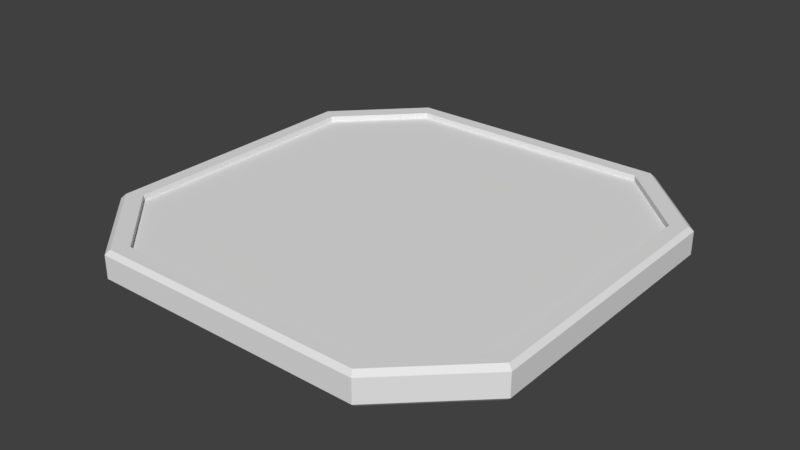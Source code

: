 # Source: StepA.blend  (saved by Blender 2.79.7; exported with 4.5.12 LTS)
import bpy
from mathutils import Matrix  # noqa: F401  (used for matrix-valued properties, if any)

bpy.ops.wm.read_factory_settings(use_empty=True)
scene = bpy.context.scene
scene.name = 'Scene'

# ---- collections
col_collection_1 = bpy.data.collections.new('Collection 1'); scene.collection.children.link(col_collection_1)

# ---- materials (node trees are filled in below, after node groups)
mat_m1lambert3_v = bpy.data.materials.new('m1lambert3_v')
mat_m1lambert3_v.alpha_threshold = 0.0
mat_m1lambert3_v.use_transparent_shadow = False
mat_m1lambert3_v.roughness = 0.5

# ---- material node trees

# ---- world
world_world = bpy.data.worlds.new('World'); scene.world = world_world
world_world.color = (0.05088, 0.05088, 0.05088)
world_world.use_sun_shadow = False
world_world.sun_shadow_jitter_overblur = 0.0

# ---- meshes
me_plane_014 = bpy.data.meshes.new('Plane.014')
me_plane_014.from_pydata([(1.0, 1.0, 0.0), (0.8896, 0.8896, 0.0), (-0.8896, 0.8896, 0.0), (-0.8896, -0.8896, 0.0), (0.8896, -0.8896, 0.0), (-1.108, 0.9279, 0.0), (-1.878, -1.247, 0.0), (-1.878, 1.247, 0.0), (0.9279, 1.108, 0.0), (-0.9279, 1.108, 0.0), (-1.247, 1.878, 0.0), (1.247, -1.878, 0.0), (-1.247, -1.878, 0.0), (-1.207, 0.8619, 0.0), (-1.207, -0.8619, 0.0), (-1.779, -1.099, 0.0), (-1.779, 1.099, 0.0), (1.207, -0.8619, 0.0), (1.207, 0.8619, 0.0), (1.779, 1.099, 0.0), (1.779, -1.099, 0.0), (0.8619, 1.207, 0.0), (-0.8619, 1.207, 0.0), (-1.099, 1.779, 0.0), (1.099, 1.779, 0.0), (-0.8619, -1.207, 0.0), (0.8619, -1.207, 0.0), (1.099, -1.779, 0.0), (-1.099, -1.779, 0.0), (-1.108, -0.9279, 0.0), (1.108, -0.9279, 0.0), (1.108, 0.9279, 0.0), (1.878, 1.247, 0.0), (1.878, -1.247, 0.0), (1.247, 1.878, 0.0), (-0.9279, -1.108, 0.0), (0.9279, -1.108, 0.0), (1.0, -1.0, 0.0), (1.985, -1.409, 0.0), (1.985, 1.409, 0.0), (-1.985, -1.409, 0.0), (-1.985, 1.409, 0.0), (-1.0, -1.0, 0.0), (-1.0, 1.0, 0.0), (-1.409, -1.985, 0.0), (1.409, -1.985, 0.0), (-1.409, 1.985, 0.0), (1.409, 1.985, 0.0), (-2.441, -1.558, 0.0), (-2.441, 1.556, 0.0), (1.556, 2.46, 0.0), (2.47, -1.558, 0.0), (-1.558, -2.431, 0.0), (1.556, -2.431, 0.0), (-2.099, -1.579, 0.0), (-2.099, 1.579, 0.0), (2.099, 1.579, 0.0), (2.099, -1.579, 0.0), (1.21, -1.21, 0.0), (-1.21, 1.21, 0.0), (-1.579, 2.099, 0.0), (1.579, 2.099, 0.0), (1.21, 1.21, 0.0), (1.579, -2.099, 0.0), (-1.579, -2.099, 0.0), (-1.21, -1.21, 0.0), (-2.327, -1.511, 0.0), (-2.327, 1.51, 0.0), (-1.51, 2.346, 0.0), (1.51, 2.346, 0.0), (2.357, 1.509, 0.0), (2.357, -1.509, 0.0), (1.511, -2.317, 0.0), (-1.511, -2.317, 0.0), (-1.558, 2.46, 0.0), (2.47, 1.556, 0.0), (-2.441, -1.558, 0.07219), (-2.441, 1.556, 0.07219), (1.556, 2.46, 0.07219), (2.47, -1.558, 0.07219), (-1.558, -2.431, 0.07219), (1.556, -2.431, 0.07219), (-1.558, 2.46, 0.07219), (2.47, 1.556, 0.07219), (-2.664, -1.701, 0.01764), (-2.614, -1.668, 0.07219), (-2.614, 1.666, 0.07219), (-2.664, 1.698, 0.01764), (1.666, 2.633, 0.07219), (1.698, 2.683, 0.01764), (2.695, -1.701, 0.01764), (2.644, -1.668, 0.07219), (-1.668, -2.603, 0.07219), (-1.701, -2.653, 0.01764), (1.698, -2.653, 0.01764), (1.666, -2.603, 0.07219), (-1.701, 2.683, 0.01764), (-1.668, 2.633, 0.07219), (2.695, 1.698, 0.01764), (2.644, 1.666, 0.07219), (-2.609, -1.678, -0.3164), (-2.664, -1.701, -0.2619), (-2.664, 1.698, -0.2619), (-2.609, 1.676, -0.3164), (1.698, 2.683, -0.2619), (1.675, 2.629, -0.3164), (2.64, -1.677, -0.3164), (2.695, -1.701, -0.2619), (-1.701, -2.653, -0.2619), (-1.678, -2.598, -0.3164), (1.676, -2.598, -0.3164), (1.698, -2.653, -0.2619), (-1.678, 2.629, -0.3164), (-1.701, 2.683, -0.2619), (2.64, 1.675, -0.3164), (2.695, 1.698, -0.2619)], [], [(1, 2, 3, 4), (2, 1, 0, 43), (3, 2, 43, 42), (1, 4, 37, 0), (4, 3, 42, 37), (13, 16, 15, 14), (17, 20, 19, 18), (21, 24, 23, 22), (25, 28, 27, 26), (5, 13, 14, 29), (29, 14, 15, 6), (6, 15, 16, 7), (7, 16, 13, 5), (30, 17, 18, 31), (31, 18, 19, 32), (32, 19, 20, 33), (33, 20, 17, 30), (8, 21, 22, 9), (9, 22, 23, 10), (10, 23, 24, 34), (34, 24, 21, 8), (35, 25, 26, 36), (36, 26, 27, 11), (11, 27, 28, 12), (12, 28, 25, 35), (54, 55, 67, 66), (60, 61, 69, 68), (56, 57, 71, 70), (63, 64, 73, 72), (66, 73, 64, 54), (57, 63, 72, 71), (61, 56, 70, 69), (55, 60, 68, 67), (59, 60, 55), (62, 56, 61), (58, 63, 57), (64, 65, 54), (55, 54, 40, 41), (57, 56, 39, 38), (58, 57, 38, 37), (60, 59, 43, 46), (61, 60, 46, 47), (62, 61, 47, 0), (64, 63, 45, 44), (65, 64, 44, 42), (56, 62, 0, 39), (54, 65, 42, 40), (59, 55, 41, 43), (63, 58, 37, 45), (66, 67, 49, 48), (68, 69, 50, 74), (70, 71, 51, 75), (72, 73, 52, 53), (73, 66, 48, 52), (71, 72, 53, 51), (69, 70, 75, 50), (67, 68, 74, 49), (51, 53, 81, 79), (50, 75, 83, 78), (53, 52, 80, 81), (74, 50, 78, 82), (49, 74, 82, 77), (52, 48, 76, 80), (75, 51, 79, 83), (48, 49, 77, 76), (98, 90, 107, 115), (100, 103, 112, 105, 114, 106, 110, 109), (90, 94, 111, 107), (89, 98, 115, 104), (76, 77, 86, 85), (93, 84, 101, 108), (96, 89, 104, 113), (79, 81, 95, 91), (77, 82, 97, 86), (94, 93, 108, 111), (83, 79, 91, 99), (81, 80, 92, 95), (78, 83, 99, 88), (82, 78, 88, 97), (87, 96, 113, 102), (80, 76, 85, 92), (85, 86, 87, 84), (95, 92, 93, 94), (84, 93, 92, 85), (91, 95, 94, 90), (97, 88, 89, 96), (99, 91, 90, 98), (88, 99, 98, 89), (86, 97, 96, 87), (101, 102, 103, 100), (111, 108, 109, 110), (100, 109, 108, 101), (107, 111, 110, 106), (113, 104, 105, 112), (115, 107, 106, 114), (104, 115, 114, 105), (102, 113, 112, 103), (84, 87, 102, 101)])
_uv = me_plane_014.uv_layers.new(name='UVMap')
_uv.uv.foreach_set('vector', [1.028, 1.028, -0.04057, 1.028, -0.04057, -0.04057, 1.028, -0.04057, -0.04057, 1.028, 1.028, 1.028, 1.094, 1.094, -0.1068, 1.094, -0.04057, -0.04057, -0.04057, 1.028, -0.1068, 1.094, -0.1068, -0.1068, 1.028, 1.028, 1.028, -0.04057, 1.094, -0.1068, 1.094, 1.094, 1.028, -0.04057, -0.04057, -0.04057, -0.1068, -0.1068, 1.094, -0.1068, -0.2311, 1.011, -0.5744, 1.154, -0.5744, -0.1664, -0.2311, -0.0239, 1.218, -0.0239, 1.562, -0.1664, 1.562, 1.154, 1.218, 1.011, 1.011, 1.218, 1.154, 1.562, -0.1664, 1.562, -0.0239, 1.218, -0.0239, -0.2311, -0.1664, -0.5744, 1.154, -0.5744, 1.011, -0.2311, -0.1717, 1.051, -0.2311, 1.011, -0.2311, -0.0239, -0.1717, -0.06357, -0.1717, -0.06357, -0.2311, -0.0239, -0.5744, -0.1664, -0.6338, -0.2554, -0.6338, -0.2554, -0.5744, -0.1664, -0.5744, 1.154, -0.6338, 1.243, -0.6338, 1.243, -0.5744, 1.154, -0.2311, 1.011, -0.1717, 1.051, 1.159, -0.06357, 1.218, -0.0239, 1.218, 1.011, 1.159, 1.051, 1.159, 1.051, 1.218, 1.011, 1.562, 1.154, 1.621, 1.243, 1.621, 1.243, 1.562, 1.154, 1.562, -0.1664, 1.621, -0.2554, 1.621, -0.2554, 1.562, -0.1664, 1.218, -0.0239, 1.159, -0.06357, 1.051, 1.159, 1.011, 1.218, -0.0239, 1.218, -0.06357, 1.159, -0.06357, 1.159, -0.0239, 1.218, -0.1664, 1.562, -0.2554, 1.621, -0.2554, 1.621, -0.1664, 1.562, 1.154, 1.562, 1.243, 1.621, 1.243, 1.621, 1.154, 1.562, 1.011, 1.218, 1.051, 1.159, -0.06357, -0.1717, -0.0239, -0.2311, 1.011, -0.2311, 1.051, -0.1717, 1.051, -0.1717, 1.011, -0.2311, 1.154, -0.5744, 1.243, -0.6338, 1.243, -0.6338, 1.154, -0.5744, -0.1664, -0.5744, -0.2554, -0.6338, -0.2554, -0.6338, -0.1664, -0.5744, -0.0239, -0.2311, -0.06357, -0.1717, -0.7667, -0.4545, -0.7667, 1.442, -0.9039, 1.401, -0.9039, -0.4134, -0.4545, 1.754, 1.442, 1.754, 1.4, 1.903, -0.4132, 1.903, 1.754, 1.442, 1.754, -0.4545, 1.909, -0.4127, 1.909, 1.4, 1.442, -0.7667, -0.4545, -0.7667, -0.4139, -0.8977, 1.401, -0.8977, -0.9039, -0.4134, -0.4139, -0.8977, -0.4545, -0.7667, -0.7667, -0.4545, 1.754, -0.4545, 1.442, -0.7667, 1.401, -0.8977, 1.909, -0.4127, 1.442, 1.754, 1.754, 1.442, 1.909, 1.4, 1.4, 1.903, -0.7667, 1.442, -0.4545, 1.754, -0.4132, 1.903, -0.9039, 1.401, -0.2329, 1.22, -0.4545, 1.754, -0.7667, 1.442, 1.22, 1.22, 1.754, 1.442, 1.442, 1.754, 1.22, -0.2329, 1.442, -0.7667, 1.754, -0.4545, -0.4545, -0.7667, -0.2329, -0.2329, -0.7667, -0.4545, -0.7667, 1.442, -0.7667, -0.4545, -0.6986, -0.3524, -0.6986, 1.34, 1.754, -0.4545, 1.754, 1.442, 1.686, 1.34, 1.686, -0.3524, 1.22, -0.2329, 1.754, -0.4545, 1.686, -0.3524, 1.094, -0.1068, -0.4545, 1.754, -0.2329, 1.22, -0.1068, 1.094, -0.3524, 1.686, 1.442, 1.754, -0.4545, 1.754, -0.3524, 1.686, 1.34, 1.686, 1.22, 1.22, 1.442, 1.754, 1.34, 1.686, 1.094, 1.094, -0.4545, -0.7667, 1.442, -0.7667, 1.34, -0.6986, -0.3524, -0.6986, -0.2329, -0.2329, -0.4545, -0.7667, -0.3524, -0.6986, -0.1068, -0.1068, 1.754, 1.442, 1.22, 1.22, 1.094, 1.094, 1.686, 1.34, -0.7667, -0.4545, -0.2329, -0.2329, -0.1068, -0.1068, -0.6986, -0.3524, -0.2329, 1.22, -0.7667, 1.442, -0.6986, 1.34, -0.1068, 1.094, 1.442, -0.7667, 1.22, -0.2329, 1.094, -0.1068, 1.34, -0.6986, -0.9039, -0.4134, -0.9039, 1.401, -0.972, 1.428, -0.972, -0.4419, -0.4132, 1.903, 1.4, 1.903, 1.428, 1.971, -0.4419, 1.971, 1.909, 1.4, 1.909, -0.4127, 1.977, -0.4419, 1.977, 1.428, 1.401, -0.8977, -0.4139, -0.8977, -0.4419, -0.9659, 1.428, -0.9659, -0.4139, -0.8977, -0.9039, -0.4134, -0.972, -0.4419, -0.4419, -0.9659, 1.909, -0.4127, 1.401, -0.8977, 1.428, -0.9659, 1.977, -0.4419, 1.4, 1.903, 1.909, 1.4, 1.977, 1.428, 1.428, 1.971, -0.9039, 1.401, -0.4132, 1.903, -0.4419, 1.971, -0.972, 1.428, 1.977, 0.4937, 1.428, 0.4937, 1.428, 0.537, 1.977, 0.537, 1.428, 0.4937, 1.977, 0.4937, 1.977, 0.537, 1.428, 0.537, 1.428, 0.4937, -0.4419, 0.4937, -0.4419, 0.537, 1.428, 0.537, -0.4419, 0.4937, 1.428, 0.4937, 1.428, 0.537, -0.4419, 0.537, 1.428, 0.4937, 1.971, 0.4937, 1.971, 0.537, 1.428, 0.537, -0.4419, 0.4937, -0.972, 0.4937, -0.972, 0.537, -0.4419, 0.537, 1.428, 0.4937, -0.4419, 0.4937, -0.4419, 0.537, 1.428, 0.537, -0.4419, 0.4937, 1.428, 0.4937, 1.428, 0.537, -0.4419, 0.537, 1.513, 0.5043, -0.5276, 0.5043, -0.5276, 0.3364, 1.513, 0.3364, -1.073, -0.5139, -1.073, 1.5, -0.5138, 2.072, 1.5, 2.072, 2.079, 1.499, 2.079, -0.5135, 1.5, -1.067, -0.5141, -1.067, 2.112, 0.5043, 1.513, 0.5043, 1.513, 0.3364, 2.112, 0.3364, 1.513, 0.5043, 2.112, 0.5043, 2.112, 0.3364, 1.513, 0.3364, -0.972, -0.4419, -0.972, 1.428, -1.076, 1.494, -1.076, -0.5083, -0.5276, 0.5043, -1.106, 0.5043, -1.106, 0.3364, -0.5276, 0.3364, -0.5276, 0.5043, 1.513, 0.5043, 1.513, 0.3364, -0.5276, 0.3364, 1.977, -0.4419, 1.428, -0.9659, 1.494, -1.069, 2.081, -0.5083, -0.972, 1.428, -0.4419, 1.971, -0.5083, 2.075, -1.076, 1.494, 1.513, 0.5043, -0.5276, 0.5043, -0.5276, 0.3364, 1.513, 0.3364, 1.977, 1.428, 1.977, -0.4419, 2.081, -0.5083, 2.081, 1.494, 1.428, -0.9659, -0.4419, -0.9659, -0.5083, -1.069, 1.494, -1.069, 1.428, 1.971, 1.977, 1.428, 2.081, 1.494, 1.494, 2.075, -0.4419, 1.971, 1.428, 1.971, 1.494, 2.075, -0.5083, 2.075, 1.513, 0.5043, 2.105, 0.5043, 2.105, 0.3364, 1.513, 0.3364, -0.4419, -0.9659, -0.972, -0.4419, -1.076, -0.5083, -0.5083, -1.069, -0.5083, 0.537, 1.494, 0.537, 1.513, 0.5043, -0.5276, 0.5043, 1.494, 0.537, -0.5083, 0.537, -0.5276, 0.5043, 1.513, 0.5043, -1.106, -0.5276, -0.5276, -1.099, -0.5083, -1.069, -1.076, -0.5083, 2.081, -0.5083, 1.494, -1.069, 1.513, -1.099, 2.112, -0.5276, -0.5083, 0.537, 1.494, 0.537, 1.513, 0.5043, -0.5276, 0.5043, 1.494, 0.537, -0.5083, 0.537, -0.5276, 0.5043, 1.513, 0.5043, 1.494, 2.075, 2.081, 1.494, 2.112, 1.513, 1.513, 2.105, -1.076, 1.494, -0.5083, 2.075, -0.5276, 2.105, -1.106, 1.513, -0.5276, 0.3364, 1.513, 0.3364, 1.5, 0.3037, -0.5139, 0.3037, 1.513, 0.3364, -0.5276, 0.3364, -0.5141, 0.3037, 1.5, 0.3037, -1.073, -0.5139, -0.5141, -1.067, -0.5276, -1.099, -1.106, -0.5276, 2.112, -0.5276, 1.513, -1.099, 1.5, -1.067, 2.079, -0.5135, -0.5276, 0.3364, 1.513, 0.3364, 1.5, 0.3037, -0.5138, 0.3037, 1.513, 0.3364, -0.5276, 0.3364, -0.5135, 0.3037, 1.499, 0.3037, 1.513, 2.105, 2.112, 1.513, 2.079, 1.499, 1.5, 2.072, -1.106, 1.513, -0.5276, 2.105, -0.5138, 2.072, -1.073, 1.5, -0.5276, 0.5043, 1.513, 0.5043, 1.513, 0.3364, -0.5276, 0.3364])
_ca = me_plane_014.color_attributes.new('Col', 'BYTE_COLOR', 'CORNER')
_ca.data.foreach_set('color', [0.02732, 0.02732, 0.02732, 1.0, 0.02732, 0.02732, 0.02732, 1.0, 0.02732, 0.02732, 0.02732, 1.0, 0.02732, 0.02732, 0.02732, 1.0, 0.02732, 0.02732, 0.02732, 1.0, 0.02732, 0.02732, 0.02732, 1.0, 0.006995, 0.006995, 0.006995, 1.0, 0.006995, 0.006995, 0.006995, 1.0, 0.02732, 0.02732, 0.02732, 1.0, 0.02732, 0.02732, 0.02732, 1.0, 0.006995, 0.006995, 0.006995, 1.0, 0.006995, 0.006995, 0.006995, 1.0, 0.02732, 0.02732, 0.02732, 1.0, 0.02732, 0.02732, 0.02732, 1.0, 0.006995, 0.006995, 0.006995, 1.0, 0.006995, 0.006995, 0.006995, 1.0, 0.02732, 0.02732, 0.02732, 1.0, 0.02732, 0.02732, 0.02732, 1.0, 0.006995, 0.006995, 0.006995, 1.0, 0.006995, 0.006995, 0.006995, 1.0, 0.02732, 0.02732, 0.02732, 1.0, 0.02732, 0.02732, 0.02732, 1.0, 0.02732, 0.02732, 0.02732, 1.0, 0.02732, 0.02732, 0.02732, 1.0, 0.02732, 0.02732, 0.02732, 1.0, 0.02732, 0.02732, 0.02732, 1.0, 0.02732, 0.02732, 0.02732, 1.0, 0.02732, 0.02732, 0.02732, 1.0, 0.02732, 0.02732, 0.02732, 1.0, 0.02732, 0.02732, 0.02732, 1.0, 0.02732, 0.02732, 0.02732, 1.0, 0.02732, 0.02732, 0.02732, 1.0, 0.02732, 0.02732, 0.02732, 1.0, 0.02732, 0.02732, 0.02732, 1.0, 0.02732, 0.02732, 0.02732, 1.0, 0.02732, 0.02732, 0.02732, 1.0, 0.006995, 0.006995, 0.006995, 1.0, 0.02732, 0.02732, 0.02732, 1.0, 0.02732, 0.02732, 0.02732, 1.0, 0.006995, 0.006995, 0.006995, 1.0, 0.006995, 0.006995, 0.006995, 1.0, 0.02732, 0.02732, 0.02732, 1.0, 0.02732, 0.02732, 0.02732, 1.0, 0.006995, 0.006995, 0.006995, 1.0, 0.006995, 0.006995, 0.006995, 1.0, 0.02732, 0.02732, 0.02732, 1.0, 0.02732, 0.02732, 0.02732, 1.0, 0.006995, 0.006995, 0.006995, 1.0, 0.006995, 0.006995, 0.006995, 1.0, 0.02732, 0.02732, 0.02732, 1.0, 0.02732, 0.02732, 0.02732, 1.0, 0.006995, 0.006995, 0.006995, 1.0, 0.006995, 0.006995, 0.006995, 1.0, 0.02732, 0.02732, 0.02732, 1.0, 0.02732, 0.02732, 0.02732, 1.0, 0.006995, 0.006995, 0.006995, 1.0, 0.006995, 0.006995, 0.006995, 1.0, 0.02732, 0.02732, 0.02732, 1.0, 0.02732, 0.02732, 0.02732, 1.0, 0.006995, 0.006995, 0.006995, 1.0, 0.006995, 0.006995, 0.006995, 1.0, 0.02732, 0.02732, 0.02732, 1.0, 0.02732, 0.02732, 0.02732, 1.0, 0.006995, 0.006995, 0.006995, 1.0, 0.006995, 0.006995, 0.006995, 1.0, 0.02732, 0.02732, 0.02732, 1.0, 0.02732, 0.02732, 0.02732, 1.0, 0.006995, 0.006995, 0.006995, 1.0, 0.006995, 0.006995, 0.006995, 1.0, 0.02732, 0.02732, 0.02732, 1.0, 0.02732, 0.02732, 0.02732, 1.0, 0.006995, 0.006995, 0.006995, 1.0, 0.006995, 0.006995, 0.006995, 1.0, 0.02732, 0.02732, 0.02732, 1.0, 0.02732, 0.02732, 0.02732, 1.0, 0.006995, 0.006995, 0.006995, 1.0, 0.006995, 0.006995, 0.006995, 1.0, 0.02732, 0.02732, 0.02732, 1.0, 0.02732, 0.02732, 0.02732, 1.0, 0.006995, 0.006995, 0.006995, 1.0, 0.006995, 0.006995, 0.006995, 1.0, 0.02732, 0.02732, 0.02732, 1.0, 0.02732, 0.02732, 0.02732, 1.0, 0.006995, 0.006995, 0.006995, 1.0, 0.006995, 0.006995, 0.006995, 1.0, 0.02732, 0.02732, 0.02732, 1.0, 0.02732, 0.02732, 0.02732, 1.0, 0.006995, 0.006995, 0.006995, 1.0, 0.006995, 0.006995, 0.006995, 1.0, 0.02732, 0.02732, 0.02732, 1.0, 0.02732, 0.02732, 0.02732, 1.0, 0.006995, 0.006995, 0.006995, 1.0, 0.006995, 0.006995, 0.006995, 1.0, 0.02732, 0.02732, 0.02732, 1.0, 0.02732, 0.02732, 0.02732, 1.0, 0.006995, 0.006995, 0.006995, 1.0, 0.006995, 0.006995, 0.006995, 1.0, 0.02732, 0.02732, 0.02732, 1.0, 0.02732, 0.02732, 0.02732, 1.0, 0.006995, 0.006995, 0.006995, 1.0, 0.02732, 0.02732, 0.02732, 1.0, 0.02732, 0.02732, 0.02732, 1.0, 0.02732, 0.02732, 0.02732, 1.0, 0.02732, 0.02732, 0.02732, 1.0, 0.02732, 0.02732, 0.02732, 1.0, 0.02732, 0.02732, 0.02732, 1.0, 0.02732, 0.02732, 0.02732, 1.0, 0.02732, 0.02732, 0.02732, 1.0, 0.02732, 0.02732, 0.02732, 1.0, 0.02732, 0.02732, 0.02732, 1.0, 0.02732, 0.02732, 0.02732, 1.0, 0.02732, 0.02732, 0.02732, 1.0, 0.02732, 0.02732, 0.02732, 1.0, 0.02732, 0.02732, 0.02732, 1.0, 0.02732, 0.02732, 0.02732, 1.0, 0.02732, 0.02732, 0.02732, 1.0, 0.02732, 0.02732, 0.02732, 1.0, 0.02732, 0.02732, 0.02732, 1.0, 0.02732, 0.02732, 0.02732, 1.0, 0.02732, 0.02732, 0.02732, 1.0, 0.02732, 0.02732, 0.02732, 1.0, 0.02732, 0.02732, 0.02732, 1.0, 0.02732, 0.02732, 0.02732, 1.0, 0.02732, 0.02732, 0.02732, 1.0, 0.02732, 0.02732, 0.02732, 1.0, 0.02732, 0.02732, 0.02732, 1.0, 0.02732, 0.02732, 0.02732, 1.0, 0.02732, 0.02732, 0.02732, 1.0, 0.02732, 0.02732, 0.02732, 1.0, 0.02732, 0.02732, 0.02732, 1.0, 0.02732, 0.02732, 0.02732, 1.0, 0.02732, 0.02732, 0.02732, 1.0, 0.02732, 0.02732, 0.02732, 1.0, 0.02732, 0.02732, 0.02732, 1.0, 0.02732, 0.02732, 0.02732, 1.0, 0.02732, 0.02732, 0.02732, 1.0, 0.02732, 0.02732, 0.02732, 1.0, 0.02732, 0.02732, 0.02732, 1.0, 0.02732, 0.02732, 0.02732, 1.0, 0.02732, 0.02732, 0.02732, 1.0, 0.02732, 0.02732, 0.02732, 1.0, 0.02732, 0.02732, 0.02732, 1.0, 0.02732, 0.02732, 0.02732, 1.0, 0.02732, 0.02732, 0.02732, 1.0, 0.02732, 0.02732, 0.02732, 1.0, 0.02732, 0.02732, 0.02732, 1.0, 0.006995, 0.006995, 0.006995, 1.0, 0.006995, 0.006995, 0.006995, 1.0, 0.02732, 0.02732, 0.02732, 1.0, 0.02732, 0.02732, 0.02732, 1.0, 0.006995, 0.006995, 0.006995, 1.0, 0.006995, 0.006995, 0.006995, 1.0, 0.02732, 0.02732, 0.02732, 1.0, 0.02732, 0.02732, 0.02732, 1.0, 0.006995, 0.006995, 0.006995, 1.0, 0.006995, 0.006995, 0.006995, 1.0, 0.02732, 0.02732, 0.02732, 1.0, 0.02732, 0.02732, 0.02732, 1.0, 0.006995, 0.006995, 0.006995, 1.0, 0.006995, 0.006995, 0.006995, 1.0, 0.02732, 0.02732, 0.02732, 1.0, 0.02732, 0.02732, 0.02732, 1.0, 0.006995, 0.006995, 0.006995, 1.0, 0.006995, 0.006995, 0.006995, 1.0, 0.02732, 0.02732, 0.02732, 1.0, 0.02732, 0.02732, 0.02732, 1.0, 0.006995, 0.006995, 0.006995, 1.0, 0.006995, 0.006995, 0.006995, 1.0, 0.02732, 0.02732, 0.02732, 1.0, 0.02732, 0.02732, 0.02732, 1.0, 0.006995, 0.006995, 0.006995, 1.0, 0.006995, 0.006995, 0.006995, 1.0, 0.02732, 0.02732, 0.02732, 1.0, 0.02732, 0.02732, 0.02732, 1.0, 0.006995, 0.006995, 0.006995, 1.0, 0.006995, 0.006995, 0.006995, 1.0, 0.02732, 0.02732, 0.02732, 1.0, 0.02732, 0.02732, 0.02732, 1.0, 0.006995, 0.006995, 0.006995, 1.0, 0.006995, 0.006995, 0.006995, 1.0, 0.02732, 0.02732, 0.02732, 1.0, 0.02732, 0.02732, 0.02732, 1.0, 0.006995, 0.006995, 0.006995, 1.0, 0.006995, 0.006995, 0.006995, 1.0, 0.02732, 0.02732, 0.02732, 1.0, 0.02732, 0.02732, 0.02732, 1.0, 0.006995, 0.006995, 0.006995, 1.0, 0.006995, 0.006995, 0.006995, 1.0, 0.02732, 0.02732, 0.02732, 1.0, 0.02732, 0.02732, 0.02732, 1.0, 0.006995, 0.006995, 0.006995, 1.0, 0.006995, 0.006995, 0.006995, 1.0, 0.02732, 0.02732, 0.02732, 1.0, 0.02732, 0.02732, 0.02732, 1.0, 0.006995, 0.006995, 0.006995, 1.0, 0.006995, 0.006995, 0.006995, 1.0, 0.02732, 0.02732, 0.02732, 1.0, 0.02732, 0.02732, 0.02732, 1.0, 0.006995, 0.006995, 0.006995, 1.0, 0.006995, 0.006995, 0.006995, 1.0, 0.02732, 0.02732, 0.02732, 1.0, 0.02732, 0.02732, 0.02732, 1.0, 0.006995, 0.006995, 0.006995, 1.0, 0.006995, 0.006995, 0.006995, 1.0, 0.02732, 0.02732, 0.02732, 1.0, 0.02732, 0.02732, 0.02732, 1.0, 0.006995, 0.006995, 0.006995, 1.0, 0.006995, 0.006995, 0.006995, 1.0, 0.02732, 0.02732, 0.02732, 1.0, 0.02732, 0.02732, 0.02732, 1.0, 0.006995, 0.006995, 0.006995, 1.0, 0.006995, 0.006995, 0.006995, 1.0, 0.02732, 0.02732, 0.02732, 1.0, 0.02732, 0.02732, 0.02732, 1.0, 0.006995, 0.006995, 0.006995, 1.0, 0.006995, 0.006995, 0.006995, 1.0, 0.02732, 0.02732, 0.02732, 1.0, 0.02732, 0.02732, 0.02732, 1.0, 0.006995, 0.006995, 0.006995, 1.0, 0.006995, 0.006995, 0.006995, 1.0, 0.02732, 0.02732, 0.02732, 1.0, 0.02732, 0.02732, 0.02732, 1.0, 0.006995, 0.006995, 0.006995, 1.0, 0.006995, 0.006995, 0.006995, 1.0, 0.006995, 0.006995, 0.006995, 1.0, 0.006995, 0.006995, 0.006995, 1.0, 0.02732, 0.02732, 0.02732, 1.0, 0.02732, 0.02732, 0.02732, 1.0, 0.006995, 0.006995, 0.006995, 1.0, 0.006995, 0.006995, 0.006995, 1.0, 0.02732, 0.02732, 0.02732, 1.0, 0.02732, 0.02732, 0.02732, 1.0, 0.006995, 0.006995, 0.006995, 1.0, 0.006995, 0.006995, 0.006995, 1.0, 0.02732, 0.02732, 0.02732, 1.0, 0.02732, 0.02732, 0.02732, 1.0, 0.006995, 0.006995, 0.006995, 1.0, 0.006995, 0.006995, 0.006995, 1.0, 0.02732, 0.02732, 0.02732, 1.0, 0.02732, 0.02732, 0.02732, 1.0, 0.006995, 0.006995, 0.006995, 1.0, 0.006995, 0.006995, 0.006995, 1.0, 0.02732, 0.02732, 0.02732, 1.0, 0.02732, 0.02732, 0.02732, 1.0, 0.006995, 0.006995, 0.006995, 1.0, 0.006995, 0.006995, 0.006995, 1.0, 0.02732, 0.02732, 0.02732, 1.0, 0.02732, 0.02732, 0.02732, 1.0, 0.006995, 0.006995, 0.006995, 1.0, 0.006995, 0.006995, 0.006995, 1.0, 0.02732, 0.02732, 0.02732, 1.0, 0.02732, 0.02732, 0.02732, 1.0, 0.006995, 0.006995, 0.006995, 1.0, 0.006995, 0.006995, 0.006995, 1.0, 0.02732, 0.02732, 0.02732, 1.0, 0.02732, 0.02732, 0.02732, 1.0, 0.006995, 0.006995, 0.006995, 1.0, 0.006995, 0.006995, 0.006995, 1.0, 0.006995, 0.006995, 0.006995, 1.0, 0.006995, 0.006995, 0.006995, 1.0, 0.003035, 0.003035, 0.003035, 1.0, 0.003035, 0.003035, 0.003035, 1.0, 0.003035, 0.003035, 0.003035, 1.0, 0.003035, 0.003035, 0.003035, 1.0, 0.003035, 0.003035, 0.003035, 1.0, 0.003035, 0.003035, 0.003035, 1.0, 0.003035, 0.003035, 0.003035, 1.0, 0.003035, 0.003035, 0.003035, 1.0, 0.006995, 0.006995, 0.006995, 1.0, 0.006995, 0.006995, 0.006995, 1.0, 0.006995, 0.006995, 0.006995, 1.0, 0.006995, 0.006995, 0.006995, 1.0, 0.006995, 0.006995, 0.006995, 1.0, 0.006995, 0.006995, 0.006995, 1.0, 0.006995, 0.006995, 0.006995, 1.0, 0.006995, 0.006995, 0.006995, 1.0, 0.02732, 0.02732, 0.02732, 1.0, 0.02732, 0.02732, 0.02732, 1.0, 0.02732, 0.02732, 0.02732, 1.0, 0.02732, 0.02732, 0.02732, 1.0, 0.006995, 0.006995, 0.006995, 1.0, 0.006995, 0.006995, 0.006995, 1.0, 0.006995, 0.006995, 0.006995, 1.0, 0.006995, 0.006995, 0.006995, 1.0, 0.006995, 0.006995, 0.006995, 1.0, 0.006995, 0.006995, 0.006995, 1.0, 0.006995, 0.006995, 0.006995, 1.0, 0.006995, 0.006995, 0.006995, 1.0, 0.02732, 0.02732, 0.02732, 1.0, 0.02732, 0.02732, 0.02732, 1.0, 0.02732, 0.02732, 0.02732, 1.0, 0.02732, 0.02732, 0.02732, 1.0, 0.02732, 0.02732, 0.02732, 1.0, 0.02732, 0.02732, 0.02732, 1.0, 0.02732, 0.02732, 0.02732, 1.0, 0.02732, 0.02732, 0.02732, 1.0, 0.006995, 0.006995, 0.006995, 1.0, 0.006995, 0.006995, 0.006995, 1.0, 0.006995, 0.006995, 0.006995, 1.0, 0.006995, 0.006995, 0.006995, 1.0, 0.02732, 0.02732, 0.02732, 1.0, 0.02732, 0.02732, 0.02732, 1.0, 0.02732, 0.02732, 0.02732, 1.0, 0.02732, 0.02732, 0.02732, 1.0, 0.02732, 0.02732, 0.02732, 1.0, 0.02732, 0.02732, 0.02732, 1.0, 0.02732, 0.02732, 0.02732, 1.0, 0.02732, 0.02732, 0.02732, 1.0, 0.02732, 0.02732, 0.02732, 1.0, 0.02732, 0.02732, 0.02732, 1.0, 0.02732, 0.02732, 0.02732, 1.0, 0.02732, 0.02732, 0.02732, 1.0, 0.02732, 0.02732, 0.02732, 1.0, 0.02732, 0.02732, 0.02732, 1.0, 0.02732, 0.02732, 0.02732, 1.0, 0.02732, 0.02732, 0.02732, 1.0, 0.006995, 0.006995, 0.006995, 1.0, 0.006995, 0.006995, 0.006995, 1.0, 0.006995, 0.006995, 0.006995, 1.0, 0.006995, 0.006995, 0.006995, 1.0, 0.02732, 0.02732, 0.02732, 1.0, 0.02732, 0.02732, 0.02732, 1.0, 0.02732, 0.02732, 0.02732, 1.0, 0.02732, 0.02732, 0.02732, 1.0, 0.02732, 0.02732, 0.02732, 1.0, 0.02732, 0.02732, 0.02732, 1.0, 0.006995, 0.006995, 0.006995, 1.0, 0.006995, 0.006995, 0.006995, 1.0, 0.02732, 0.02732, 0.02732, 1.0, 0.02732, 0.02732, 0.02732, 1.0, 0.006995, 0.006995, 0.006995, 1.0, 0.006995, 0.006995, 0.006995, 1.0, 0.006995, 0.006995, 0.006995, 1.0, 0.006995, 0.006995, 0.006995, 1.0, 0.02732, 0.02732, 0.02732, 1.0, 0.02732, 0.02732, 0.02732, 1.0, 0.02732, 0.02732, 0.02732, 1.0, 0.02732, 0.02732, 0.02732, 1.0, 0.006995, 0.006995, 0.006995, 1.0, 0.006995, 0.006995, 0.006995, 1.0, 0.02732, 0.02732, 0.02732, 1.0, 0.02732, 0.02732, 0.02732, 1.0, 0.006995, 0.006995, 0.006995, 1.0, 0.006995, 0.006995, 0.006995, 1.0, 0.02732, 0.02732, 0.02732, 1.0, 0.02732, 0.02732, 0.02732, 1.0, 0.006995, 0.006995, 0.006995, 1.0, 0.006995, 0.006995, 0.006995, 1.0, 0.02732, 0.02732, 0.02732, 1.0, 0.02732, 0.02732, 0.02732, 1.0, 0.006995, 0.006995, 0.006995, 1.0, 0.006995, 0.006995, 0.006995, 1.0, 0.02732, 0.02732, 0.02732, 1.0, 0.02732, 0.02732, 0.02732, 1.0, 0.006995, 0.006995, 0.006995, 1.0, 0.006995, 0.006995, 0.006995, 1.0, 0.006995, 0.006995, 0.006995, 1.0, 0.006995, 0.006995, 0.006995, 1.0, 0.003035, 0.003035, 0.003035, 1.0, 0.003035, 0.003035, 0.003035, 1.0, 0.006995, 0.006995, 0.006995, 1.0, 0.006995, 0.006995, 0.006995, 1.0, 0.003035, 0.003035, 0.003035, 1.0, 0.003035, 0.003035, 0.003035, 1.0, 0.003035, 0.003035, 0.003035, 1.0, 0.003035, 0.003035, 0.003035, 1.0, 0.006995, 0.006995, 0.006995, 1.0, 0.006995, 0.006995, 0.006995, 1.0, 0.006995, 0.006995, 0.006995, 1.0, 0.006995, 0.006995, 0.006995, 1.0, 0.003035, 0.003035, 0.003035, 1.0, 0.003035, 0.003035, 0.003035, 1.0, 0.006995, 0.006995, 0.006995, 1.0, 0.006995, 0.006995, 0.006995, 1.0, 0.003035, 0.003035, 0.003035, 1.0, 0.003035, 0.003035, 0.003035, 1.0, 0.006995, 0.006995, 0.006995, 1.0, 0.006995, 0.006995, 0.006995, 1.0, 0.003035, 0.003035, 0.003035, 1.0, 0.003035, 0.003035, 0.003035, 1.0, 0.006995, 0.006995, 0.006995, 1.0, 0.006995, 0.006995, 0.006995, 1.0, 0.003035, 0.003035, 0.003035, 1.0, 0.003035, 0.003035, 0.003035, 1.0, 0.006995, 0.006995, 0.006995, 1.0, 0.006995, 0.006995, 0.006995, 1.0, 0.003035, 0.003035, 0.003035, 1.0, 0.003035, 0.003035, 0.003035, 1.0, 0.006995, 0.006995, 0.006995, 1.0, 0.006995, 0.006995, 0.006995, 1.0, 0.006995, 0.006995, 0.006995, 1.0, 0.006995, 0.006995, 0.006995, 1.0])
me_plane_014.materials.append(mat_m1lambert3_v)
me_plane_014.use_remesh_preserve_volume = False
me_plane_014.use_remesh_preserve_attributes = False
me_plane_014.use_mirror_vertex_groups = False
me_plane_014.use_paint_bone_selection = False
me_plane_014.use_paint_mask_vertex = True
me_plane_014.update()
me_plane_011 = bpy.data.meshes.new('Plane.011')
me_plane_011.from_pydata([(-1.108, 0.9279, 0.0), (-1.878, -1.247, 0.0), (-1.878, 1.247, 0.0), (0.9279, 1.108, 0.0), (-0.9279, 1.108, 0.0), (-1.247, 1.878, 0.0), (1.247, -1.878, 0.0), (-1.247, -1.878, 0.0), (1.0, -1.0, 0.0), (1.985, -1.409, 0.0), (1.985, 1.409, 0.0), (-1.985, -1.409, 0.0), (-1.985, 1.409, 0.0), (-1.0, -1.0, 0.0), (-1.0, 1.0, 0.0), (1.0, 1.0, 0.0), (-1.409, -1.985, 0.0), (1.409, -1.985, 0.0), (-1.409, 1.985, 0.0), (1.409, 1.985, 0.0), (-1.108, -0.9279, 0.0), (1.108, -0.9279, 0.0), (1.108, 0.9279, 0.0), (1.878, 1.247, 0.0), (1.878, -1.247, 0.0), (1.247, 1.878, 0.0), (-0.9279, -1.108, 0.0), (0.9279, -1.108, 0.0)], [], [(14, 0, 20, 13), (13, 20, 1, 11), (11, 1, 2, 12), (12, 2, 0, 14), (8, 21, 22, 15), (15, 22, 23, 10), (10, 23, 24, 9), (9, 24, 21, 8), (15, 3, 4, 14), (14, 4, 5, 18), (18, 5, 25, 19), (19, 25, 3, 15), (13, 26, 27, 8), (8, 27, 6, 17), (17, 6, 7, 16), (16, 7, 26, 13)])
_ca = me_plane_011.color_attributes.new('Col', 'BYTE_COLOR', 'CORNER')
_ca.data.foreach_set('color', [1.0, 1.0, 1.0, 1.0, 1.0, 1.0, 1.0, 1.0, 1.0, 1.0, 1.0, 1.0, 1.0, 1.0, 1.0, 1.0, 1.0, 1.0, 1.0, 1.0, 1.0, 1.0, 1.0, 1.0, 1.0, 1.0, 1.0, 1.0, 1.0, 1.0, 1.0, 1.0, 1.0, 1.0, 1.0, 1.0, 1.0, 1.0, 1.0, 1.0, 1.0, 1.0, 1.0, 1.0, 1.0, 1.0, 1.0, 1.0, 1.0, 1.0, 1.0, 1.0, 1.0, 1.0, 1.0, 1.0, 1.0, 1.0, 1.0, 1.0, 1.0, 1.0, 1.0, 1.0, 1.0, 1.0, 1.0, 1.0, 1.0, 1.0, 1.0, 1.0, 1.0, 1.0, 1.0, 1.0, 1.0, 1.0, 1.0, 1.0, 1.0, 1.0, 1.0, 1.0, 1.0, 1.0, 1.0, 1.0, 1.0, 1.0, 1.0, 1.0, 1.0, 1.0, 1.0, 1.0, 1.0, 1.0, 1.0, 1.0, 1.0, 1.0, 1.0, 1.0, 1.0, 1.0, 1.0, 1.0, 1.0, 1.0, 1.0, 1.0, 1.0, 1.0, 1.0, 1.0, 1.0, 1.0, 1.0, 1.0, 1.0, 1.0, 1.0, 1.0, 1.0, 1.0, 1.0, 1.0, 1.0, 1.0, 1.0, 1.0, 1.0, 1.0, 1.0, 1.0, 1.0, 1.0, 1.0, 1.0, 1.0, 1.0, 1.0, 1.0, 1.0, 1.0, 1.0, 1.0, 1.0, 1.0, 1.0, 1.0, 1.0, 1.0, 1.0, 1.0, 1.0, 1.0, 1.0, 1.0, 1.0, 1.0, 1.0, 1.0, 1.0, 1.0, 1.0, 1.0, 1.0, 1.0, 1.0, 1.0, 1.0, 1.0, 1.0, 1.0, 1.0, 1.0, 1.0, 1.0, 1.0, 1.0, 1.0, 1.0, 1.0, 1.0, 1.0, 1.0, 1.0, 1.0, 1.0, 1.0, 1.0, 1.0, 1.0, 1.0, 1.0, 1.0, 1.0, 1.0, 1.0, 1.0, 1.0, 1.0, 1.0, 1.0, 1.0, 1.0, 1.0, 1.0, 1.0, 1.0, 1.0, 1.0, 1.0, 1.0, 1.0, 1.0, 1.0, 1.0, 1.0, 1.0, 1.0, 1.0, 1.0, 1.0, 1.0, 1.0, 1.0, 1.0, 1.0, 1.0, 1.0, 1.0, 1.0, 1.0, 1.0, 1.0, 1.0, 1.0, 1.0, 1.0, 1.0, 1.0, 1.0, 1.0, 1.0, 1.0, 1.0, 1.0, 1.0, 1.0, 1.0, 1.0, 1.0, 1.0])
me_plane_011.use_remesh_preserve_volume = False
me_plane_011.use_remesh_preserve_attributes = False
me_plane_011.use_mirror_vertex_groups = False
me_plane_011.use_paint_bone_selection = False
me_plane_011.use_paint_mask_vertex = True
me_plane_011.update()

# ---- objects
ob_metal = bpy.data.objects.new('Metal', me_plane_014)
ob_bloom = bpy.data.objects.new('Bloom', me_plane_011)

# ---- transforms, parenting, visibility, modifiers, constraints
ob_metal.location = (0.0, 0.0, 0.0)
ob_metal.lineart.crease_threshold = 0.0
ob_bloom.location = (0.0, 0.0, 0.0)
ob_bloom.lineart.crease_threshold = 0.0

# ---- collection membership
col_collection_1.objects.link(ob_metal)
col_collection_1.objects.link(ob_bloom)

# ---- scene / render settings (as saved in the file)
scene.frame_start = 1; scene.frame_end = 250; scene.frame_set(60)
scene.render.engine = 'BLENDER_EEVEE_NEXT'
scene.render.resolution_percentage = 50
scene.render.dither_intensity = 0.0
scene.cycles.use_denoising = False
scene.cycles.samples = 128
scene.cycles.sampling_pattern = 'TABULATED_SOBOL'
scene.cycles.use_adaptive_sampling = False
scene.cycles.use_light_tree = False
scene.view_settings.view_transform = 'Standard'
bpy.context.view_layer.update()

# ---- added for rendering (the .blend has no active camera and no usable light): camera, sun
cam_auto = bpy.data.cameras.new('AutoCamera')
cam_auto.lens = 50.0
cam_auto.sensor_width = 36.0
cam_auto.clip_end = 1000.0
ob_auto_camera = bpy.data.objects.new('AutoCamera', cam_auto)
scene.collection.objects.link(ob_auto_camera)
ob_auto_camera.location = (7.02148, -8.39206, 5.48282)
ob_auto_camera.rotation_euler = (1.09748, -7.21219e-08, 0.694738)
scene.camera = ob_auto_camera
light_auto_sun = bpy.data.lights.new('AutoSun', 'SUN')
light_auto_sun.energy = 3.0
light_auto_sun.angle = 0.0523599
ob_auto_sun = bpy.data.objects.new('AutoSun', light_auto_sun)
scene.collection.objects.link(ob_auto_sun)
ob_auto_sun.rotation_euler = (0.872665, 0.174533, 0.523599)
bpy.context.view_layer.update()
